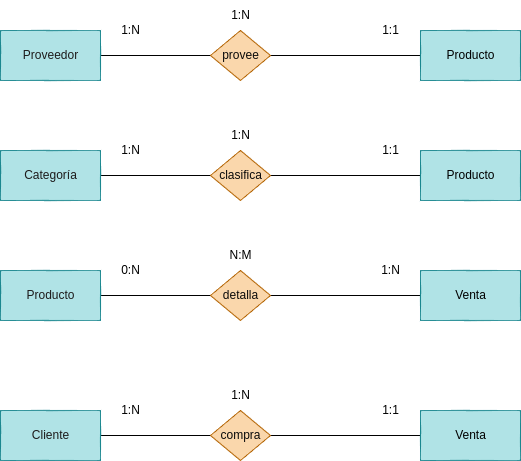

The diagram above was exported from draw.io. Its source (the exported page's mxGraphModel, read from the mxfile embedded in the PNG):
<mxGraphModel dx="1130" dy="808" grid="1" gridSize="10" guides="1" tooltips="1" connect="1" arrows="1" fold="1" page="1" pageScale="1" pageWidth="827" pageHeight="1169" math="0" shadow="0">
  <root>
    <mxCell id="0" />
    <mxCell id="1" parent="0" />
    <mxCell id="2" style="edgeStyle=none;html=1;entryX=0;entryY=0.5;entryDx=0;entryDy=0;endArrow=none;endFill=0;" edge="1" parent="1" source="3" target="5">
      <mxGeometry relative="1" as="geometry" />
    </mxCell>
    <mxCell id="3" value="&lt;font color=&quot;#1d1b1b&quot;&gt;Proveedor&lt;/font&gt;" style="html=1;dashed=0;whitespace=wrap;fillColor=#b0e3e6;strokeColor=#0e8088;" vertex="1" parent="1">
      <mxGeometry x="170" y="130" width="100" height="50" as="geometry" />
    </mxCell>
    <mxCell id="4" style="edgeStyle=none;html=1;exitX=1;exitY=0.5;exitDx=0;exitDy=0;entryX=0;entryY=0.5;entryDx=0;entryDy=0;endArrow=none;endFill=0;" edge="1" parent="1" source="5" target="6">
      <mxGeometry relative="1" as="geometry" />
    </mxCell>
    <mxCell id="5" value="&lt;font color=&quot;#0a0a0a&quot;&gt;provee&lt;/font&gt;" style="shape=rhombus;html=1;dashed=0;whitespace=wrap;perimeter=rhombusPerimeter;fillColor=#fad7ac;strokeColor=#b46504;" vertex="1" parent="1">
      <mxGeometry x="380" y="130" width="60" height="50" as="geometry" />
    </mxCell>
    <mxCell id="6" value="&lt;font color=&quot;#000000&quot;&gt;Producto&lt;/font&gt;" style="html=1;dashed=0;whitespace=wrap;fillColor=#b0e3e6;strokeColor=#0e8088;" vertex="1" parent="1">
      <mxGeometry x="590" y="130" width="100" height="50" as="geometry" />
    </mxCell>
    <mxCell id="7" value="1:1" style="text;html=1;align=center;verticalAlign=middle;resizable=0;points=[];autosize=1;strokeColor=none;fillColor=none;" vertex="1" parent="1">
      <mxGeometry x="540" y="115" width="40" height="30" as="geometry" />
    </mxCell>
    <mxCell id="8" value="1:N" style="text;html=1;align=center;verticalAlign=middle;resizable=0;points=[];autosize=1;strokeColor=none;fillColor=none;" vertex="1" parent="1">
      <mxGeometry x="390" y="100" width="40" height="30" as="geometry" />
    </mxCell>
    <mxCell id="9" value="1:N" style="text;html=1;align=center;verticalAlign=middle;resizable=0;points=[];autosize=1;strokeColor=none;fillColor=none;" vertex="1" parent="1">
      <mxGeometry x="280" y="115" width="40" height="30" as="geometry" />
    </mxCell>
    <mxCell id="10" style="edgeStyle=none;html=1;entryX=0;entryY=0.5;entryDx=0;entryDy=0;endArrow=none;endFill=0;" edge="1" parent="1" source="11" target="13">
      <mxGeometry relative="1" as="geometry" />
    </mxCell>
    <mxCell id="11" value="&lt;font color=&quot;#1d1b1b&quot;&gt;Categoría&lt;/font&gt;" style="html=1;dashed=0;whitespace=wrap;fillColor=#b0e3e6;strokeColor=#0e8088;" vertex="1" parent="1">
      <mxGeometry x="170" y="250" width="100" height="50" as="geometry" />
    </mxCell>
    <mxCell id="12" style="edgeStyle=none;html=1;exitX=1;exitY=0.5;exitDx=0;exitDy=0;entryX=0;entryY=0.5;entryDx=0;entryDy=0;endArrow=none;endFill=0;" edge="1" parent="1" source="13" target="14">
      <mxGeometry relative="1" as="geometry" />
    </mxCell>
    <mxCell id="13" value="&lt;font color=&quot;#0a0a0a&quot;&gt;clasifica&lt;/font&gt;" style="shape=rhombus;html=1;dashed=0;whitespace=wrap;perimeter=rhombusPerimeter;fillColor=#fad7ac;strokeColor=#b46504;" vertex="1" parent="1">
      <mxGeometry x="380" y="250" width="60" height="50" as="geometry" />
    </mxCell>
    <mxCell id="14" value="&lt;font color=&quot;#000000&quot;&gt;Producto&lt;/font&gt;" style="html=1;dashed=0;whitespace=wrap;fillColor=#b0e3e6;strokeColor=#0e8088;" vertex="1" parent="1">
      <mxGeometry x="590" y="250" width="100" height="50" as="geometry" />
    </mxCell>
    <mxCell id="15" value="1:1" style="text;html=1;align=center;verticalAlign=middle;resizable=0;points=[];autosize=1;strokeColor=none;fillColor=none;" vertex="1" parent="1">
      <mxGeometry x="540" y="235" width="40" height="30" as="geometry" />
    </mxCell>
    <mxCell id="16" value="1:N" style="text;html=1;align=center;verticalAlign=middle;resizable=0;points=[];autosize=1;strokeColor=none;fillColor=none;" vertex="1" parent="1">
      <mxGeometry x="390" y="220" width="40" height="30" as="geometry" />
    </mxCell>
    <mxCell id="17" value="1:N" style="text;html=1;align=center;verticalAlign=middle;resizable=0;points=[];autosize=1;strokeColor=none;fillColor=none;" vertex="1" parent="1">
      <mxGeometry x="280" y="235" width="40" height="30" as="geometry" />
    </mxCell>
    <mxCell id="18" style="edgeStyle=none;html=1;entryX=0;entryY=0.5;entryDx=0;entryDy=0;endArrow=none;endFill=0;" edge="1" parent="1" source="19" target="21">
      <mxGeometry relative="1" as="geometry" />
    </mxCell>
    <mxCell id="19" value="&lt;font color=&quot;#1d1b1b&quot;&gt;Producto&lt;/font&gt;" style="html=1;dashed=0;whitespace=wrap;fillColor=#b0e3e6;strokeColor=#0e8088;" vertex="1" parent="1">
      <mxGeometry x="170" y="370" width="100" height="50" as="geometry" />
    </mxCell>
    <mxCell id="20" style="edgeStyle=none;html=1;exitX=1;exitY=0.5;exitDx=0;exitDy=0;entryX=0;entryY=0.5;entryDx=0;entryDy=0;endArrow=none;endFill=0;" edge="1" parent="1" source="21" target="22">
      <mxGeometry relative="1" as="geometry" />
    </mxCell>
    <mxCell id="21" value="&lt;font color=&quot;#0a0a0a&quot;&gt;detalla&lt;/font&gt;" style="shape=rhombus;html=1;dashed=0;whitespace=wrap;perimeter=rhombusPerimeter;fillColor=#fad7ac;strokeColor=#b46504;" vertex="1" parent="1">
      <mxGeometry x="380" y="370" width="60" height="50" as="geometry" />
    </mxCell>
    <mxCell id="22" value="&lt;font color=&quot;#000000&quot;&gt;Venta&lt;/font&gt;" style="html=1;dashed=0;whitespace=wrap;fillColor=#b0e3e6;strokeColor=#0e8088;" vertex="1" parent="1">
      <mxGeometry x="590" y="370" width="100" height="50" as="geometry" />
    </mxCell>
    <mxCell id="23" value="1:N" style="text;html=1;align=center;verticalAlign=middle;resizable=0;points=[];autosize=1;strokeColor=none;fillColor=none;" vertex="1" parent="1">
      <mxGeometry x="540" y="355" width="40" height="30" as="geometry" />
    </mxCell>
    <mxCell id="24" value="N:M" style="text;html=1;align=center;verticalAlign=middle;resizable=0;points=[];autosize=1;strokeColor=none;fillColor=none;" vertex="1" parent="1">
      <mxGeometry x="385" y="340" width="50" height="30" as="geometry" />
    </mxCell>
    <mxCell id="25" value="0:N" style="text;html=1;align=center;verticalAlign=middle;resizable=0;points=[];autosize=1;strokeColor=none;fillColor=none;" vertex="1" parent="1">
      <mxGeometry x="280" y="355" width="40" height="30" as="geometry" />
    </mxCell>
    <mxCell id="26" style="edgeStyle=none;html=1;entryX=0;entryY=0.5;entryDx=0;entryDy=0;endArrow=none;endFill=0;" edge="1" parent="1" source="27" target="29">
      <mxGeometry relative="1" as="geometry" />
    </mxCell>
    <mxCell id="27" value="&lt;font color=&quot;#1d1b1b&quot;&gt;Cliente&lt;/font&gt;" style="html=1;dashed=0;whitespace=wrap;fillColor=#b0e3e6;strokeColor=#0e8088;" vertex="1" parent="1">
      <mxGeometry x="170" y="510" width="100" height="50" as="geometry" />
    </mxCell>
    <mxCell id="28" style="edgeStyle=none;html=1;exitX=1;exitY=0.5;exitDx=0;exitDy=0;entryX=0;entryY=0.5;entryDx=0;entryDy=0;endArrow=none;endFill=0;" edge="1" parent="1" source="29" target="30">
      <mxGeometry relative="1" as="geometry" />
    </mxCell>
    <mxCell id="29" value="&lt;font color=&quot;#0a0a0a&quot;&gt;compra&lt;/font&gt;" style="shape=rhombus;html=1;dashed=0;whitespace=wrap;perimeter=rhombusPerimeter;fillColor=#fad7ac;strokeColor=#b46504;" vertex="1" parent="1">
      <mxGeometry x="380" y="510" width="60" height="50" as="geometry" />
    </mxCell>
    <mxCell id="30" value="&lt;font color=&quot;#000000&quot;&gt;Venta&lt;/font&gt;" style="html=1;dashed=0;whitespace=wrap;fillColor=#b0e3e6;strokeColor=#0e8088;" vertex="1" parent="1">
      <mxGeometry x="590" y="510" width="100" height="50" as="geometry" />
    </mxCell>
    <mxCell id="31" value="1:1" style="text;html=1;align=center;verticalAlign=middle;resizable=0;points=[];autosize=1;strokeColor=none;fillColor=none;" vertex="1" parent="1">
      <mxGeometry x="540" y="495" width="40" height="30" as="geometry" />
    </mxCell>
    <mxCell id="32" value="1:N" style="text;html=1;align=center;verticalAlign=middle;resizable=0;points=[];autosize=1;strokeColor=none;fillColor=none;" vertex="1" parent="1">
      <mxGeometry x="390" y="480" width="40" height="30" as="geometry" />
    </mxCell>
    <mxCell id="33" value="1:N" style="text;html=1;align=center;verticalAlign=middle;resizable=0;points=[];autosize=1;strokeColor=none;fillColor=none;" vertex="1" parent="1">
      <mxGeometry x="280" y="495" width="40" height="30" as="geometry" />
    </mxCell>
  </root>
</mxGraphModel>